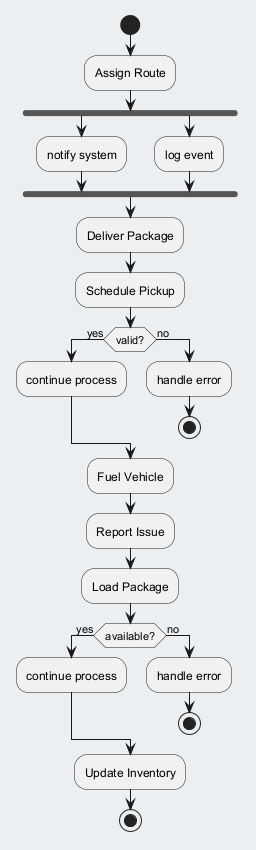

The diagram above was rendered by PlantUML. Its source (embedded in the PNG):
@startuml
skinparam backgroundColor #ECEFF1
skinparam classBackgroundColor #FFFFFF
skinparam classBorderColor #455A64
start
:Assign Route;
fork
:notify system;
fork again
:log event;
end fork
:Deliver Package;
:Schedule Pickup;
if (valid?) then (yes)
:continue process;
else (no)
:handle error;
stop
endif
:Fuel Vehicle;
:Report Issue;
:Load Package;
if (available?) then (yes)
:continue process;
else (no)
:handle error;
stop
endif
:Update Inventory;
stop
@enduml